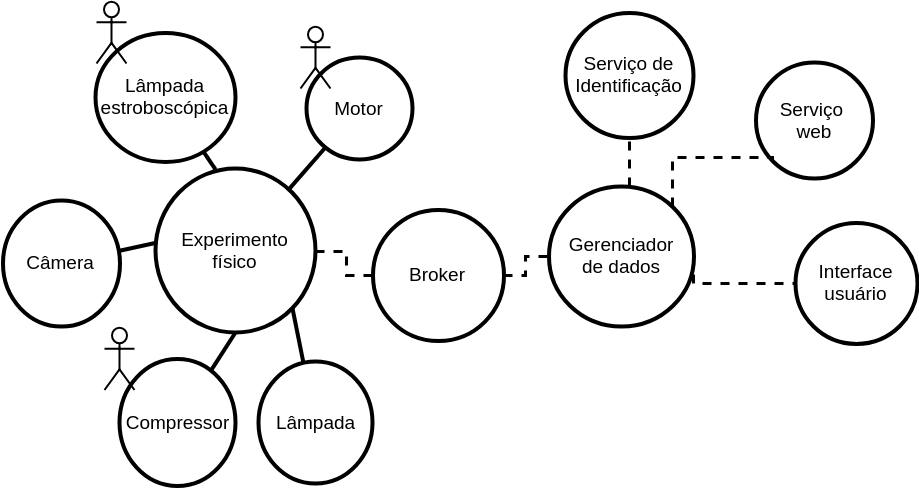

The diagram above was exported from draw.io. Its source (the exported page's mxGraphModel, read from the mxfile embedded in the PNG):
<mxGraphModel dx="-95" dy="-332" grid="1" gridSize="10" guides="1" tooltips="1" connect="1" arrows="1" fold="1" page="1" pageScale="1" pageWidth="1169" pageHeight="827" background="#ffffff" math="0" shadow="0">
  <root>
    <mxCell id="0" />
    <mxCell id="1" parent="0" />
    <mxCell id="ev5xiE1lQDB2-meg3PGw-1545" value="" style="edgeStyle=orthogonalEdgeStyle;rounded=0;orthogonalLoop=1;jettySize=auto;html=1;strokeColor=#000000;entryX=0;entryY=0.5;entryDx=0;entryDy=0;dashed=1;strokeWidth=3;fontStyle=0;endArrow=none;endFill=0;fontSize=14;" parent="1" source="F5N3D6QmY8_OnMK-f5uG-1661" target="98SuWeWcU2f9wZRQTZWH-1568" edge="1">
      <mxGeometry relative="1" as="geometry">
        <mxPoint x="2585" y="1859" as="targetPoint" />
        <Array as="points">
          <mxPoint x="2271" y="1799" />
          <mxPoint x="2271" y="1823" />
        </Array>
      </mxGeometry>
    </mxCell>
    <mxCell id="F5N3D6QmY8_OnMK-f5uG-1661" value="Experimento físico" style="ellipse;whiteSpace=wrap;html=1;shadow=0;fontFamily=Helvetica;fontSize=19;align=center;strokeColor=#000000;strokeWidth=4;fillColor=none;fontStyle=0;" parent="1" vertex="1">
      <mxGeometry x="2080" y="1716" width="160" height="164" as="geometry" />
    </mxCell>
    <mxCell id="F5N3D6QmY8_OnMK-f5uG-1676" value="Motor" style="ellipse;whiteSpace=wrap;html=1;shadow=0;fontFamily=Helvetica;fontSize=19;align=center;strokeWidth=4;fillColor=none;strokeColor=#000000;fontStyle=0" parent="1" vertex="1">
      <mxGeometry x="2231" y="1605" width="106" height="102" as="geometry" />
    </mxCell>
    <mxCell id="F5N3D6QmY8_OnMK-f5uG-1677" style="endArrow=none;strokeWidth=4;strokeColor=#000000;html=1;fontColor=#000000;fillColor=#e1d5e7;fontSize=19;fontStyle=0" parent="1" source="F5N3D6QmY8_OnMK-f5uG-1661" target="F5N3D6QmY8_OnMK-f5uG-1676" edge="1">
      <mxGeometry relative="1" as="geometry">
        <mxPoint x="2282.3715980135003" y="1936.7104865278197" as="sourcePoint" />
      </mxGeometry>
    </mxCell>
    <mxCell id="98SuWeWcU2f9wZRQTZWH-1545" value="&lt;div style=&quot;font-size: 19px;&quot;&gt;Lâmpada estroboscópica&lt;/div&gt;" style="ellipse;whiteSpace=wrap;html=1;shadow=0;fontFamily=Helvetica;fontSize=19;align=center;strokeWidth=4;fillColor=none;strokeColor=#000000;fontStyle=0" parent="1" vertex="1">
      <mxGeometry x="2020" y="1580" width="140" height="129" as="geometry" />
    </mxCell>
    <mxCell id="98SuWeWcU2f9wZRQTZWH-1546" style="endArrow=none;strokeWidth=4;strokeColor=#000000;html=1;fontColor=#000000;fillColor=#e1d5e7;exitX=0.374;exitY=0.005;exitDx=0;exitDy=0;fontSize=19;exitPerimeter=0;fontStyle=0" parent="1" source="F5N3D6QmY8_OnMK-f5uG-1661" target="98SuWeWcU2f9wZRQTZWH-1545" edge="1">
      <mxGeometry relative="1" as="geometry">
        <mxPoint x="1966.9775297534343" y="1510.1840715444541" as="sourcePoint" />
      </mxGeometry>
    </mxCell>
    <mxCell id="ev5xiE1lQDB2-meg3PGw-1547" value="" style="edgeStyle=orthogonalEdgeStyle;rounded=0;orthogonalLoop=1;jettySize=auto;html=1;dashed=1;strokeColor=#000000;strokeWidth=3;startArrow=none;startFill=0;fontStyle=0;endArrow=none;endFill=0;fontSize=19;exitX=1;exitY=0.5;exitDx=0;exitDy=0;entryX=0;entryY=0.5;entryDx=0;entryDy=0;" parent="1" source="98SuWeWcU2f9wZRQTZWH-1568" target="ev5xiE1lQDB2-meg3PGw-1542" edge="1">
      <mxGeometry relative="1" as="geometry">
        <mxPoint x="2510" y="1823" as="targetPoint" />
        <Array as="points">
          <mxPoint x="2450" y="1823" />
          <mxPoint x="2450" y="1804" />
        </Array>
        <mxPoint x="2440" y="1960" as="sourcePoint" />
      </mxGeometry>
    </mxCell>
    <mxCell id="98SuWeWcU2f9wZRQTZWH-1568" value="Broker" style="ellipse;html=1;shadow=0;fontFamily=Helvetica;fontSize=19;align=center;strokeColor=#000000;strokeWidth=4;fillColor=none;fontStyle=0;labelBackgroundColor=none;whiteSpace=wrap;" parent="1" vertex="1">
      <mxGeometry x="2297" y="1757" width="131" height="131" as="geometry" />
    </mxCell>
    <mxCell id="98SuWeWcU2f9wZRQTZWH-1579" value="Serviço de Identificação" style="ellipse;html=1;shadow=0;fontFamily=Helvetica;fontSize=19;align=center;strokeColor=#000000;strokeWidth=4;fillColor=none;fontStyle=0;labelBackgroundColor=none;whiteSpace=wrap;" parent="1" vertex="1">
      <mxGeometry x="2490" y="1560" width="128" height="125" as="geometry" />
    </mxCell>
    <mxCell id="9ryP15g08MfLK68K_mJu-1541" value="&lt;div style=&quot;font-size: 19px;&quot;&gt;Câmera&lt;/div&gt;" style="ellipse;whiteSpace=wrap;html=1;shadow=0;fontFamily=Helvetica;fontSize=19;align=center;strokeWidth=4;fillColor=none;strokeColor=#000000;fontStyle=0" parent="1" vertex="1">
      <mxGeometry x="1927" y="1747.5" width="117" height="126" as="geometry" />
    </mxCell>
    <mxCell id="9ryP15g08MfLK68K_mJu-1542" style="endArrow=none;strokeWidth=4;strokeColor=#000000;html=1;fontColor=#000000;fillColor=#e1d5e7;fontSize=19;exitX=0.015;exitY=0.453;exitDx=0;exitDy=0;exitPerimeter=0;fontStyle=0" parent="1" source="F5N3D6QmY8_OnMK-f5uG-1661" target="9ryP15g08MfLK68K_mJu-1541" edge="1">
      <mxGeometry relative="1" as="geometry">
        <mxPoint x="2008" y="1866" as="sourcePoint" />
      </mxGeometry>
    </mxCell>
    <mxCell id="9ryP15g08MfLK68K_mJu-1574" value="Interface usuário" style="ellipse;html=1;shadow=0;fontFamily=Helvetica;fontSize=19;align=center;strokeColor=#000000;strokeWidth=4;fillColor=none;fontStyle=0;labelBackgroundColor=none;whiteSpace=wrap;" parent="1" vertex="1">
      <mxGeometry x="2720" y="1770" width="122" height="121" as="geometry" />
    </mxCell>
    <mxCell id="88VrqzsWA-VfA0s9T2yU-1549" value="&lt;div style=&quot;font-size: 19px;&quot;&gt;Lâmpada&lt;br style=&quot;font-size: 19px;&quot;&gt;&lt;/div&gt;" style="ellipse;whiteSpace=wrap;html=1;shadow=0;fontFamily=Helvetica;fontSize=19;align=center;strokeWidth=4;fillColor=none;strokeColor=#000000;fontStyle=0" parent="1" vertex="1">
      <mxGeometry x="2183" y="1909" width="114" height="122" as="geometry" />
    </mxCell>
    <mxCell id="88VrqzsWA-VfA0s9T2yU-1550" style="endArrow=none;strokeWidth=4;strokeColor=#000000;html=1;fontColor=#000000;fillColor=#e1d5e7;fontSize=19;exitX=1;exitY=1;exitDx=0;exitDy=0;fontStyle=0" parent="1" source="F5N3D6QmY8_OnMK-f5uG-1661" target="88VrqzsWA-VfA0s9T2yU-1549" edge="1">
      <mxGeometry relative="1" as="geometry">
        <mxPoint x="2616.5714285714294" y="2026.7142857142858" as="sourcePoint" />
      </mxGeometry>
    </mxCell>
    <mxCell id="88VrqzsWA-VfA0s9T2yU-1558" style="endArrow=none;strokeWidth=4;strokeColor=#000000;html=1;fontColor=#000000;fillColor=#e1d5e7;fontSize=19;exitX=0.5;exitY=1;exitDx=0;exitDy=0;fontStyle=0" parent="1" source="F5N3D6QmY8_OnMK-f5uG-1661" target="88VrqzsWA-VfA0s9T2yU-1557" edge="1">
      <mxGeometry relative="1" as="geometry">
        <mxPoint x="1990.2857142857147" y="2110.714285714286" as="sourcePoint" />
      </mxGeometry>
    </mxCell>
    <mxCell id="98SuWeWcU2f9wZRQTZWH-1558" value="&lt;div style=&quot;font-size: 19px;&quot;&gt;Serviço &lt;br style=&quot;font-size: 19px;&quot;&gt;&lt;/div&gt;&lt;div style=&quot;font-size: 19px;&quot;&gt;web&lt;/div&gt;" style="ellipse;html=1;shadow=0;fontFamily=Helvetica;fontSize=19;align=center;strokeColor=#000000;strokeWidth=4;fillColor=none;fontStyle=0;labelBackgroundColor=none;whiteSpace=wrap;" parent="1" vertex="1">
      <mxGeometry x="2680" y="1610" width="117" height="116" as="geometry" />
    </mxCell>
    <mxCell id="88VrqzsWA-VfA0s9T2yU-1564" value="" style="shape=umlActor;verticalLabelPosition=bottom;labelBackgroundColor=#ffffff;verticalAlign=top;html=1;outlineConnect=0;strokeColor=#000000;fillColor=none;fontColor=#333333;strokeWidth=2;fontStyle=0;fontSize=19;" parent="1" vertex="1">
      <mxGeometry x="2021" y="1549" width="30" height="62" as="geometry" />
    </mxCell>
    <mxCell id="88VrqzsWA-VfA0s9T2yU-1568" value="" style="shape=umlActor;verticalLabelPosition=bottom;labelBackgroundColor=#ffffff;verticalAlign=top;html=1;outlineConnect=0;strokeColor=#000000;fillColor=none;fontColor=#333333;strokeWidth=2;fontStyle=0;fontSize=19;" parent="1" vertex="1">
      <mxGeometry x="2225" y="1574" width="30" height="62" as="geometry" />
    </mxCell>
    <mxCell id="88VrqzsWA-VfA0s9T2yU-1570" value="" style="shape=umlActor;verticalLabelPosition=bottom;labelBackgroundColor=#ffffff;verticalAlign=top;html=1;outlineConnect=0;strokeColor=#000000;fillColor=none;fontColor=#333333;strokeWidth=2;fontStyle=0;fontSize=19;" parent="1" vertex="1">
      <mxGeometry x="2029" y="1875.5" width="30" height="62" as="geometry" />
    </mxCell>
    <mxCell id="ev5xiE1lQDB2-meg3PGw-1551" value="" style="edgeStyle=orthogonalEdgeStyle;rounded=0;orthogonalLoop=1;jettySize=auto;html=1;dashed=1;startArrow=none;startFill=0;strokeColor=#000000;strokeWidth=3;entryX=0;entryY=1;entryDx=0;entryDy=0;exitX=1;exitY=0;exitDx=0;exitDy=0;fontStyle=0;endArrow=none;endFill=0;fontSize=19;" parent="1" source="ev5xiE1lQDB2-meg3PGw-1542" target="98SuWeWcU2f9wZRQTZWH-1558" edge="1">
      <mxGeometry relative="1" as="geometry">
        <mxPoint x="1724.7857142857142" y="948.5" as="sourcePoint" />
        <mxPoint x="2575.785714285714" y="1709.5" as="targetPoint" />
        <Array as="points">
          <mxPoint x="2596.5" y="1704.5" />
        </Array>
      </mxGeometry>
    </mxCell>
    <mxCell id="ev5xiE1lQDB2-meg3PGw-1552" style="edgeStyle=orthogonalEdgeStyle;rounded=0;orthogonalLoop=1;jettySize=auto;html=1;dashed=1;startArrow=none;startFill=0;strokeColor=#000000;strokeWidth=3;entryX=0.5;entryY=1;entryDx=0;entryDy=0;fontStyle=0;endArrow=none;endFill=0;fontSize=19;" parent="1" source="ev5xiE1lQDB2-meg3PGw-1542" target="98SuWeWcU2f9wZRQTZWH-1579" edge="1">
      <mxGeometry relative="1" as="geometry">
        <mxPoint x="2632" y="1632.5" as="targetPoint" />
        <Array as="points">
          <mxPoint x="2539" y="1761.5" />
          <mxPoint x="2539" y="1761.5" />
        </Array>
      </mxGeometry>
    </mxCell>
    <mxCell id="ev5xiE1lQDB2-meg3PGw-1542" value="&lt;div style=&quot;font-size: 19px;&quot;&gt;Gerenciador&lt;/div&gt;&lt;div style=&quot;font-size: 19px;&quot;&gt; de dados&lt;/div&gt;" style="ellipse;html=1;shadow=0;fontFamily=Helvetica;fontSize=19;align=center;strokeColor=#000000;strokeWidth=4;fillColor=none;fontStyle=0;labelBackgroundColor=none;whiteSpace=wrap;" parent="1" vertex="1">
      <mxGeometry x="2473" y="1733.5" width="145" height="140" as="geometry" />
    </mxCell>
    <mxCell id="88VrqzsWA-VfA0s9T2yU-1557" value="Compressor" style="ellipse;whiteSpace=wrap;html=1;shadow=0;fontFamily=Helvetica;fontSize=19;align=center;strokeWidth=4;fillColor=none;strokeColor=#000000;fontStyle=0" parent="1" vertex="1">
      <mxGeometry x="2044" y="1906.5" width="116" height="127" as="geometry" />
    </mxCell>
    <mxCell id="ev5xiE1lQDB2-meg3PGw-1562" value="" style="edgeStyle=orthogonalEdgeStyle;rounded=0;orthogonalLoop=1;jettySize=auto;html=1;dashed=1;startArrow=none;startFill=0;strokeColor=#000000;strokeWidth=3;entryX=0;entryY=0.5;entryDx=0;entryDy=0;exitX=1;exitY=0.5;exitDx=0;exitDy=0;fontStyle=0;endArrow=none;endFill=0;fontSize=19;" parent="1" source="ev5xiE1lQDB2-meg3PGw-1542" target="9ryP15g08MfLK68K_mJu-1574" edge="1">
      <mxGeometry relative="1" as="geometry">
        <mxPoint x="2628" y="1624.5" as="sourcePoint" />
        <mxPoint x="2738" y="1620.5" as="targetPoint" />
        <Array as="points">
          <mxPoint x="2618" y="1820.5" />
          <mxPoint x="2618" y="1820.5" />
        </Array>
      </mxGeometry>
    </mxCell>
  </root>
</mxGraphModel>